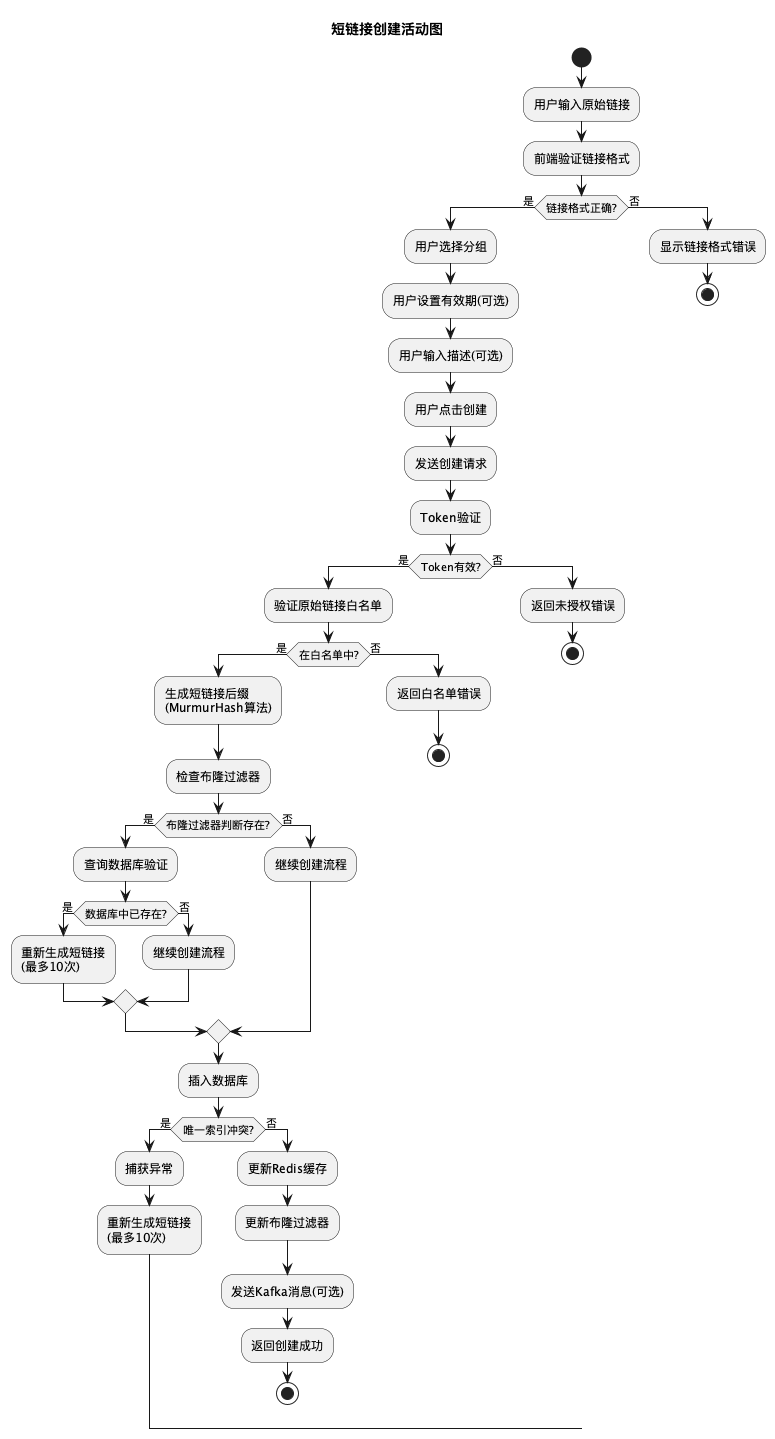

The diagram above was rendered by PlantUML. Its source (embedded in the PNG):
@startuml
title 短链接创建活动图

start
:用户输入原始链接;
:前端验证链接格式;
if (链接格式正确?) then (是)
    :用户选择分组;
    :用户设置有效期(可选);
    :用户输入描述(可选);
    :用户点击创建;
    :发送创建请求;
    :Token验证;
    if (Token有效?) then (是)
        :验证原始链接白名单;
        if (在白名单中?) then (是)
            :生成短链接后缀\n(MurmurHash算法);
            :检查布隆过滤器;
            if (布隆过滤器判断存在?) then (是)
                :查询数据库验证;
                if (数据库中已存在?) then (是)
                    :重新生成短链接\n(最多10次);
                else (否)
                    :继续创建流程;
                endif
            else (否)
                :继续创建流程;
            endif
            :插入数据库;
            if (唯一索引冲突?) then (是)
                :捕获异常;
                :重新生成短链接\n(最多10次);
            else (否)
                :更新Redis缓存;
                :更新布隆过滤器;
                :发送Kafka消息(可选);
                :返回创建成功;
                stop
            endif
        else (否)
            :返回白名单错误;
            stop
        endif
    else (否)
        :返回未授权错误;
        stop
    endif
else (否)
    :显示链接格式错误;
    stop
endif
@enduml